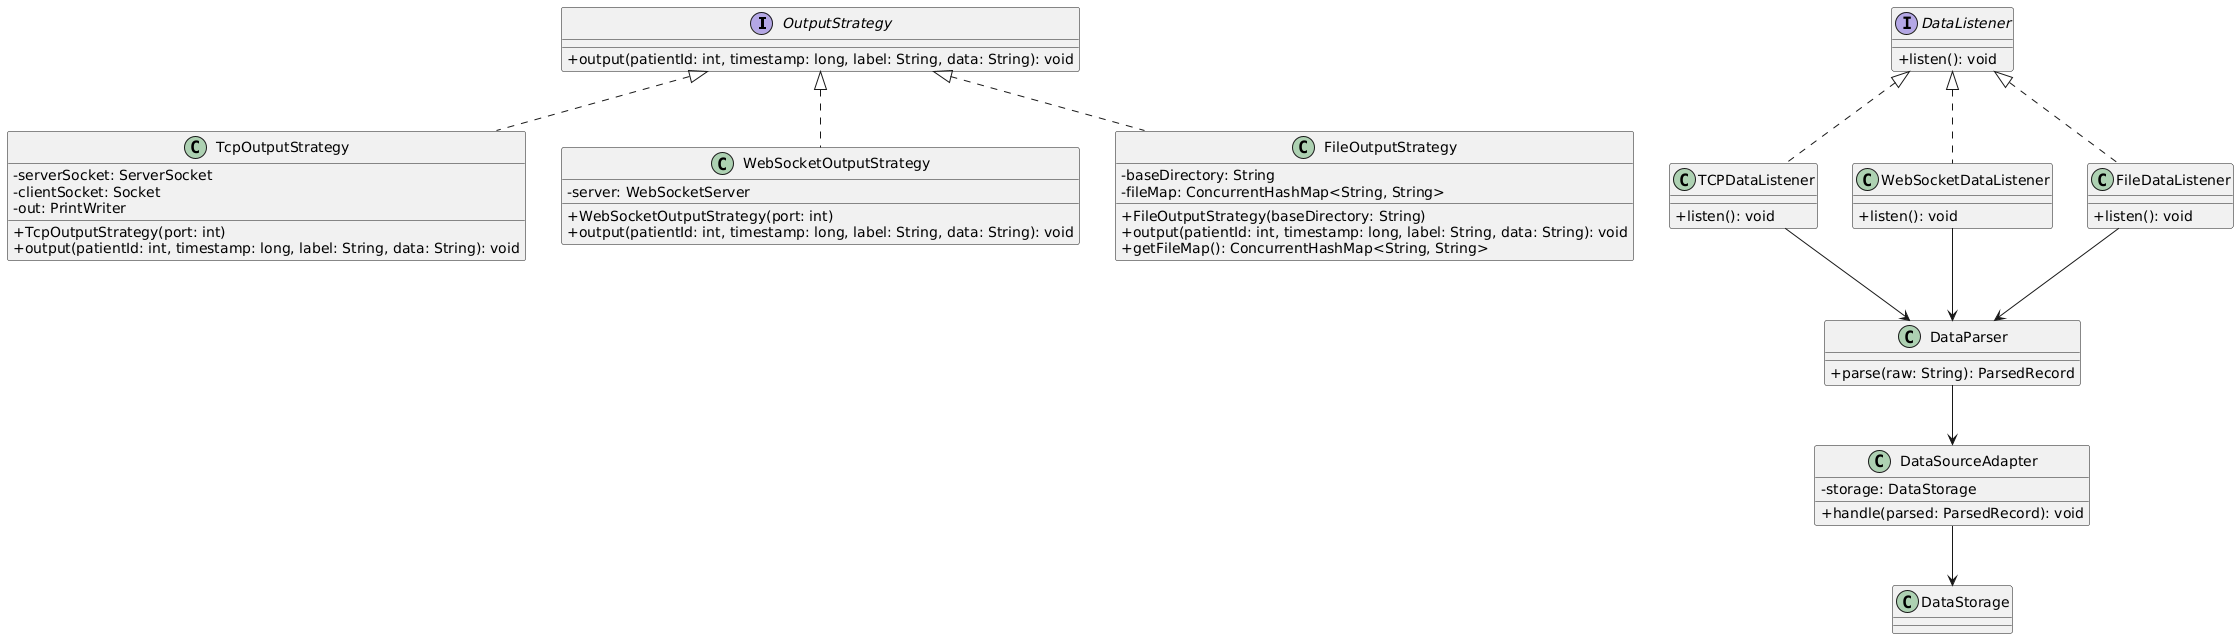

The diagram above was rendered by PlantUML. Its source (embedded in the PNG):
@startuml
skinparam classAttributeIconSize 0

interface OutputStrategy {
  +output(patientId: int, timestamp: long, label: String, data: String): void
}

class TcpOutputStrategy {
  -serverSocket: ServerSocket
  -clientSocket: Socket
  -out: PrintWriter
  +TcpOutputStrategy(port: int)
  +output(patientId: int, timestamp: long, label: String, data: String): void
}

class WebSocketOutputStrategy {
  -server: WebSocketServer
  +WebSocketOutputStrategy(port: int)
  +output(patientId: int, timestamp: long, label: String, data: String): void
}

class FileOutputStrategy {
  -baseDirectory: String
  -fileMap: ConcurrentHashMap<String, String>
  +FileOutputStrategy(baseDirectory: String)
  +output(patientId: int, timestamp: long, label: String, data: String): void
  +getFileMap(): ConcurrentHashMap<String, String>
}

class DataParser {
  +parse(raw: String): ParsedRecord
}

class DataSourceAdapter {
  -storage: DataStorage
  +handle(parsed: ParsedRecord): void
}

interface DataListener {
  +listen(): void
}

class TCPDataListener {
  +listen(): void
}

class WebSocketDataListener {
  +listen(): void
}

class FileDataListener {
  +listen(): void
}

' Relationships
OutputStrategy <|.. TcpOutputStrategy
OutputStrategy <|.. WebSocketOutputStrategy
OutputStrategy <|.. FileOutputStrategy

DataListener <|.. TCPDataListener
DataListener <|.. WebSocketDataListener
DataListener <|.. FileDataListener

TCPDataListener --> DataParser
WebSocketDataListener --> DataParser
FileDataListener --> DataParser

DataParser --> DataSourceAdapter
DataSourceAdapter --> DataStorage
@enduml